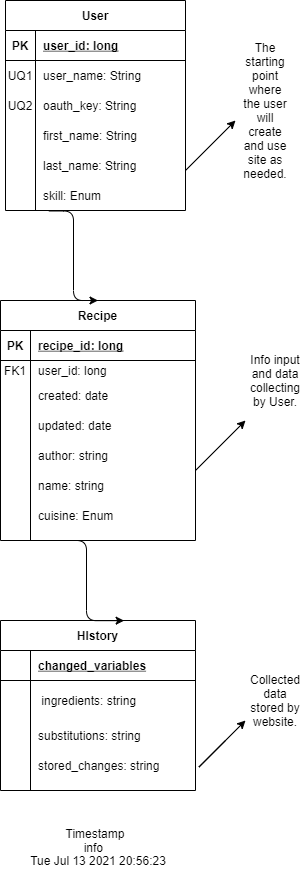

The diagram above was exported from draw.io. Its source (the exported page's mxGraphModel, read from the mxfile embedded in the PNG):
<mxGraphModel dx="880" dy="506" grid="1" gridSize="10" guides="1" tooltips="1" connect="1" arrows="1" fold="1" page="1" pageScale="1" pageWidth="850" pageHeight="1100" math="0" shadow="0">
  <root>
    <mxCell id="0" />
    <mxCell id="1" parent="0" />
    <mxCell id="UzkkeVVr3dmpbmQNY0YG-240" value="User" style="shape=table;startSize=30;container=1;collapsible=1;childLayout=tableLayout;fixedRows=1;rowLines=0;fontStyle=1;align=center;resizeLast=1;" vertex="1" parent="1">
      <mxGeometry x="100" y="50" width="180" height="210" as="geometry">
        <mxRectangle x="100" y="40" width="60" height="30" as="alternateBounds" />
      </mxGeometry>
    </mxCell>
    <mxCell id="UzkkeVVr3dmpbmQNY0YG-241" value="" style="shape=partialRectangle;collapsible=0;dropTarget=0;pointerEvents=0;fillColor=none;top=0;left=0;bottom=1;right=0;points=[[0,0.5],[1,0.5]];portConstraint=eastwest;" vertex="1" parent="UzkkeVVr3dmpbmQNY0YG-240">
      <mxGeometry y="30" width="180" height="30" as="geometry" />
    </mxCell>
    <mxCell id="UzkkeVVr3dmpbmQNY0YG-242" value="PK" style="shape=partialRectangle;connectable=0;fillColor=none;top=0;left=0;bottom=0;right=0;fontStyle=1;overflow=hidden;" vertex="1" parent="UzkkeVVr3dmpbmQNY0YG-241">
      <mxGeometry width="30" height="30" as="geometry" />
    </mxCell>
    <mxCell id="UzkkeVVr3dmpbmQNY0YG-243" value="user_id: long" style="shape=partialRectangle;connectable=0;fillColor=none;top=0;left=0;bottom=0;right=0;align=left;spacingLeft=6;fontStyle=5;overflow=hidden;" vertex="1" parent="UzkkeVVr3dmpbmQNY0YG-241">
      <mxGeometry x="30" width="150" height="30" as="geometry" />
    </mxCell>
    <mxCell id="UzkkeVVr3dmpbmQNY0YG-244" value="" style="shape=partialRectangle;collapsible=0;dropTarget=0;pointerEvents=0;fillColor=none;top=0;left=0;bottom=0;right=0;points=[[0,0.5],[1,0.5]];portConstraint=eastwest;" vertex="1" parent="UzkkeVVr3dmpbmQNY0YG-240">
      <mxGeometry y="60" width="180" height="30" as="geometry" />
    </mxCell>
    <mxCell id="UzkkeVVr3dmpbmQNY0YG-245" value="UQ1" style="shape=partialRectangle;connectable=0;fillColor=none;top=0;left=0;bottom=0;right=0;editable=1;overflow=hidden;" vertex="1" parent="UzkkeVVr3dmpbmQNY0YG-244">
      <mxGeometry width="30" height="30" as="geometry" />
    </mxCell>
    <mxCell id="UzkkeVVr3dmpbmQNY0YG-246" value="user_name: String" style="shape=partialRectangle;connectable=0;fillColor=none;top=0;left=0;bottom=0;right=0;align=left;spacingLeft=6;overflow=hidden;" vertex="1" parent="UzkkeVVr3dmpbmQNY0YG-244">
      <mxGeometry x="30" width="150" height="30" as="geometry" />
    </mxCell>
    <mxCell id="UzkkeVVr3dmpbmQNY0YG-247" value="" style="shape=partialRectangle;collapsible=0;dropTarget=0;pointerEvents=0;fillColor=none;top=0;left=0;bottom=0;right=0;points=[[0,0.5],[1,0.5]];portConstraint=eastwest;" vertex="1" parent="UzkkeVVr3dmpbmQNY0YG-240">
      <mxGeometry y="90" width="180" height="30" as="geometry" />
    </mxCell>
    <mxCell id="UzkkeVVr3dmpbmQNY0YG-248" value="UQ2" style="shape=partialRectangle;connectable=0;fillColor=none;top=0;left=0;bottom=0;right=0;editable=1;overflow=hidden;" vertex="1" parent="UzkkeVVr3dmpbmQNY0YG-247">
      <mxGeometry width="30" height="30" as="geometry" />
    </mxCell>
    <mxCell id="UzkkeVVr3dmpbmQNY0YG-249" value="oauth_key: String" style="shape=partialRectangle;connectable=0;fillColor=none;top=0;left=0;bottom=0;right=0;align=left;spacingLeft=6;overflow=hidden;" vertex="1" parent="UzkkeVVr3dmpbmQNY0YG-247">
      <mxGeometry x="30" width="150" height="30" as="geometry" />
    </mxCell>
    <mxCell id="UzkkeVVr3dmpbmQNY0YG-360" value="" style="shape=partialRectangle;collapsible=0;dropTarget=0;pointerEvents=0;fillColor=none;top=0;left=0;bottom=0;right=0;points=[[0,0.5],[1,0.5]];portConstraint=eastwest;" vertex="1" parent="UzkkeVVr3dmpbmQNY0YG-240">
      <mxGeometry y="120" width="180" height="30" as="geometry" />
    </mxCell>
    <mxCell id="UzkkeVVr3dmpbmQNY0YG-361" value="" style="shape=partialRectangle;connectable=0;fillColor=none;top=0;left=0;bottom=0;right=0;editable=1;overflow=hidden;" vertex="1" parent="UzkkeVVr3dmpbmQNY0YG-360">
      <mxGeometry width="30" height="30" as="geometry" />
    </mxCell>
    <mxCell id="UzkkeVVr3dmpbmQNY0YG-362" value="first_name: String" style="shape=partialRectangle;connectable=0;fillColor=none;top=0;left=0;bottom=0;right=0;align=left;spacingLeft=6;overflow=hidden;" vertex="1" parent="UzkkeVVr3dmpbmQNY0YG-360">
      <mxGeometry x="30" width="150" height="30" as="geometry" />
    </mxCell>
    <mxCell id="UzkkeVVr3dmpbmQNY0YG-366" value="" style="shape=partialRectangle;collapsible=0;dropTarget=0;pointerEvents=0;fillColor=none;top=0;left=0;bottom=0;right=0;points=[[0,0.5],[1,0.5]];portConstraint=eastwest;" vertex="1" parent="UzkkeVVr3dmpbmQNY0YG-240">
      <mxGeometry y="150" width="180" height="30" as="geometry" />
    </mxCell>
    <mxCell id="UzkkeVVr3dmpbmQNY0YG-367" value="" style="shape=partialRectangle;connectable=0;fillColor=none;top=0;left=0;bottom=0;right=0;editable=1;overflow=hidden;" vertex="1" parent="UzkkeVVr3dmpbmQNY0YG-366">
      <mxGeometry width="30" height="30" as="geometry" />
    </mxCell>
    <mxCell id="UzkkeVVr3dmpbmQNY0YG-368" value="last_name: String" style="shape=partialRectangle;connectable=0;fillColor=none;top=0;left=0;bottom=0;right=0;align=left;spacingLeft=6;overflow=hidden;" vertex="1" parent="UzkkeVVr3dmpbmQNY0YG-366">
      <mxGeometry x="30" width="150" height="30" as="geometry" />
    </mxCell>
    <mxCell id="UzkkeVVr3dmpbmQNY0YG-369" value="" style="shape=partialRectangle;collapsible=0;dropTarget=0;pointerEvents=0;fillColor=none;top=0;left=0;bottom=0;right=0;points=[[0,0.5],[1,0.5]];portConstraint=eastwest;" vertex="1" parent="UzkkeVVr3dmpbmQNY0YG-240">
      <mxGeometry y="180" width="180" height="30" as="geometry" />
    </mxCell>
    <mxCell id="UzkkeVVr3dmpbmQNY0YG-370" value="" style="shape=partialRectangle;connectable=0;fillColor=none;top=0;left=0;bottom=0;right=0;editable=1;overflow=hidden;" vertex="1" parent="UzkkeVVr3dmpbmQNY0YG-369">
      <mxGeometry width="30" height="30" as="geometry" />
    </mxCell>
    <mxCell id="UzkkeVVr3dmpbmQNY0YG-371" value="skill: Enum" style="shape=partialRectangle;connectable=0;fillColor=none;top=0;left=0;bottom=0;right=0;align=left;spacingLeft=6;overflow=hidden;" vertex="1" parent="UzkkeVVr3dmpbmQNY0YG-369">
      <mxGeometry x="30" width="150" height="30" as="geometry" />
    </mxCell>
    <mxCell id="UzkkeVVr3dmpbmQNY0YG-295" value="Recipe" style="shape=table;startSize=30;container=1;collapsible=1;childLayout=tableLayout;fixedRows=1;rowLines=0;fontStyle=1;align=center;resizeLast=1;" vertex="1" parent="1">
      <mxGeometry x="95" y="350" width="195" height="240" as="geometry" />
    </mxCell>
    <mxCell id="UzkkeVVr3dmpbmQNY0YG-296" value="" style="shape=partialRectangle;collapsible=0;dropTarget=0;pointerEvents=0;fillColor=none;top=0;left=0;bottom=1;right=0;points=[[0,0.5],[1,0.5]];portConstraint=eastwest;" vertex="1" parent="UzkkeVVr3dmpbmQNY0YG-295">
      <mxGeometry y="30" width="195" height="30" as="geometry" />
    </mxCell>
    <mxCell id="UzkkeVVr3dmpbmQNY0YG-297" value="PK" style="shape=partialRectangle;connectable=0;fillColor=none;top=0;left=0;bottom=0;right=0;fontStyle=1;overflow=hidden;" vertex="1" parent="UzkkeVVr3dmpbmQNY0YG-296">
      <mxGeometry width="30" height="30" as="geometry" />
    </mxCell>
    <mxCell id="UzkkeVVr3dmpbmQNY0YG-298" value="recipe_id: long" style="shape=partialRectangle;connectable=0;fillColor=none;top=0;left=0;bottom=0;right=0;align=left;spacingLeft=6;fontStyle=5;overflow=hidden;" vertex="1" parent="UzkkeVVr3dmpbmQNY0YG-296">
      <mxGeometry x="30" width="165" height="30" as="geometry" />
    </mxCell>
    <mxCell id="UzkkeVVr3dmpbmQNY0YG-299" value="" style="shape=partialRectangle;collapsible=0;dropTarget=0;pointerEvents=0;fillColor=none;top=0;left=0;bottom=0;right=0;points=[[0,0.5],[1,0.5]];portConstraint=eastwest;" vertex="1" parent="UzkkeVVr3dmpbmQNY0YG-295">
      <mxGeometry y="60" width="195" height="20" as="geometry" />
    </mxCell>
    <mxCell id="UzkkeVVr3dmpbmQNY0YG-300" value="FK1" style="shape=partialRectangle;connectable=0;fillColor=none;top=0;left=0;bottom=0;right=0;editable=1;overflow=hidden;" vertex="1" parent="UzkkeVVr3dmpbmQNY0YG-299">
      <mxGeometry width="30" height="20" as="geometry" />
    </mxCell>
    <mxCell id="UzkkeVVr3dmpbmQNY0YG-301" value="user_id: long" style="shape=partialRectangle;connectable=0;fillColor=none;top=0;left=0;bottom=0;right=0;align=left;spacingLeft=6;overflow=hidden;" vertex="1" parent="UzkkeVVr3dmpbmQNY0YG-299">
      <mxGeometry x="30" width="165" height="20" as="geometry" />
    </mxCell>
    <mxCell id="UzkkeVVr3dmpbmQNY0YG-302" value="" style="shape=partialRectangle;collapsible=0;dropTarget=0;pointerEvents=0;fillColor=none;top=0;left=0;bottom=0;right=0;points=[[0,0.5],[1,0.5]];portConstraint=eastwest;" vertex="1" parent="UzkkeVVr3dmpbmQNY0YG-295">
      <mxGeometry y="80" width="195" height="30" as="geometry" />
    </mxCell>
    <mxCell id="UzkkeVVr3dmpbmQNY0YG-303" value="" style="shape=partialRectangle;connectable=0;fillColor=none;top=0;left=0;bottom=0;right=0;editable=1;overflow=hidden;" vertex="1" parent="UzkkeVVr3dmpbmQNY0YG-302">
      <mxGeometry width="30" height="30" as="geometry" />
    </mxCell>
    <mxCell id="UzkkeVVr3dmpbmQNY0YG-304" value="created: date" style="shape=partialRectangle;connectable=0;fillColor=none;top=0;left=0;bottom=0;right=0;align=left;spacingLeft=6;overflow=hidden;" vertex="1" parent="UzkkeVVr3dmpbmQNY0YG-302">
      <mxGeometry x="30" width="165" height="30" as="geometry" />
    </mxCell>
    <mxCell id="UzkkeVVr3dmpbmQNY0YG-305" value="" style="shape=partialRectangle;collapsible=0;dropTarget=0;pointerEvents=0;fillColor=none;top=0;left=0;bottom=0;right=0;points=[[0,0.5],[1,0.5]];portConstraint=eastwest;" vertex="1" parent="UzkkeVVr3dmpbmQNY0YG-295">
      <mxGeometry y="110" width="195" height="30" as="geometry" />
    </mxCell>
    <mxCell id="UzkkeVVr3dmpbmQNY0YG-306" value="" style="shape=partialRectangle;connectable=0;fillColor=none;top=0;left=0;bottom=0;right=0;editable=1;overflow=hidden;" vertex="1" parent="UzkkeVVr3dmpbmQNY0YG-305">
      <mxGeometry width="30" height="30" as="geometry" />
    </mxCell>
    <mxCell id="UzkkeVVr3dmpbmQNY0YG-307" value="updated: date" style="shape=partialRectangle;connectable=0;fillColor=none;top=0;left=0;bottom=0;right=0;align=left;spacingLeft=6;overflow=hidden;" vertex="1" parent="UzkkeVVr3dmpbmQNY0YG-305">
      <mxGeometry x="30" width="165" height="30" as="geometry" />
    </mxCell>
    <mxCell id="UzkkeVVr3dmpbmQNY0YG-335" value="" style="shape=partialRectangle;collapsible=0;dropTarget=0;pointerEvents=0;fillColor=none;top=0;left=0;bottom=0;right=0;points=[[0,0.5],[1,0.5]];portConstraint=eastwest;" vertex="1" parent="UzkkeVVr3dmpbmQNY0YG-295">
      <mxGeometry y="140" width="195" height="30" as="geometry" />
    </mxCell>
    <mxCell id="UzkkeVVr3dmpbmQNY0YG-336" value="" style="shape=partialRectangle;connectable=0;fillColor=none;top=0;left=0;bottom=0;right=0;editable=1;overflow=hidden;" vertex="1" parent="UzkkeVVr3dmpbmQNY0YG-335">
      <mxGeometry width="30" height="30" as="geometry" />
    </mxCell>
    <mxCell id="UzkkeVVr3dmpbmQNY0YG-337" value="author: string" style="shape=partialRectangle;connectable=0;fillColor=none;top=0;left=0;bottom=0;right=0;align=left;spacingLeft=6;overflow=hidden;" vertex="1" parent="UzkkeVVr3dmpbmQNY0YG-335">
      <mxGeometry x="30" width="165" height="30" as="geometry" />
    </mxCell>
    <mxCell id="UzkkeVVr3dmpbmQNY0YG-338" value="" style="shape=partialRectangle;collapsible=0;dropTarget=0;pointerEvents=0;fillColor=none;top=0;left=0;bottom=0;right=0;points=[[0,0.5],[1,0.5]];portConstraint=eastwest;" vertex="1" parent="UzkkeVVr3dmpbmQNY0YG-295">
      <mxGeometry y="170" width="195" height="30" as="geometry" />
    </mxCell>
    <mxCell id="UzkkeVVr3dmpbmQNY0YG-339" value="" style="shape=partialRectangle;connectable=0;fillColor=none;top=0;left=0;bottom=0;right=0;editable=1;overflow=hidden;" vertex="1" parent="UzkkeVVr3dmpbmQNY0YG-338">
      <mxGeometry width="30" height="30" as="geometry" />
    </mxCell>
    <mxCell id="UzkkeVVr3dmpbmQNY0YG-340" value="name: string" style="shape=partialRectangle;connectable=0;fillColor=none;top=0;left=0;bottom=0;right=0;align=left;spacingLeft=6;overflow=hidden;" vertex="1" parent="UzkkeVVr3dmpbmQNY0YG-338">
      <mxGeometry x="30" width="165" height="30" as="geometry" />
    </mxCell>
    <mxCell id="UzkkeVVr3dmpbmQNY0YG-354" value="" style="shape=partialRectangle;collapsible=0;dropTarget=0;pointerEvents=0;fillColor=none;top=0;left=0;bottom=0;right=0;points=[[0,0.5],[1,0.5]];portConstraint=eastwest;" vertex="1" parent="UzkkeVVr3dmpbmQNY0YG-295">
      <mxGeometry y="200" width="195" height="30" as="geometry" />
    </mxCell>
    <mxCell id="UzkkeVVr3dmpbmQNY0YG-355" value="" style="shape=partialRectangle;connectable=0;fillColor=none;top=0;left=0;bottom=0;right=0;editable=1;overflow=hidden;" vertex="1" parent="UzkkeVVr3dmpbmQNY0YG-354">
      <mxGeometry width="30" height="30" as="geometry" />
    </mxCell>
    <mxCell id="UzkkeVVr3dmpbmQNY0YG-356" value="cuisine: Enum" style="shape=partialRectangle;connectable=0;fillColor=none;top=0;left=0;bottom=0;right=0;align=left;spacingLeft=6;overflow=hidden;" vertex="1" parent="UzkkeVVr3dmpbmQNY0YG-354">
      <mxGeometry x="30" width="165" height="30" as="geometry" />
    </mxCell>
    <mxCell id="UzkkeVVr3dmpbmQNY0YG-375" value="HIstory" style="shape=table;startSize=30;container=1;collapsible=1;childLayout=tableLayout;fixedRows=1;rowLines=0;fontStyle=1;align=center;resizeLast=1;" vertex="1" parent="1">
      <mxGeometry x="95" y="670" width="195" height="170" as="geometry" />
    </mxCell>
    <mxCell id="UzkkeVVr3dmpbmQNY0YG-376" value="" style="shape=partialRectangle;collapsible=0;dropTarget=0;pointerEvents=0;fillColor=none;top=0;left=0;bottom=1;right=0;points=[[0,0.5],[1,0.5]];portConstraint=eastwest;" vertex="1" parent="UzkkeVVr3dmpbmQNY0YG-375">
      <mxGeometry y="30" width="195" height="30" as="geometry" />
    </mxCell>
    <mxCell id="UzkkeVVr3dmpbmQNY0YG-377" value="" style="shape=partialRectangle;connectable=0;fillColor=none;top=0;left=0;bottom=0;right=0;fontStyle=1;overflow=hidden;" vertex="1" parent="UzkkeVVr3dmpbmQNY0YG-376">
      <mxGeometry width="30" height="30" as="geometry" />
    </mxCell>
    <mxCell id="UzkkeVVr3dmpbmQNY0YG-378" value="changed_variables" style="shape=partialRectangle;connectable=0;fillColor=none;top=0;left=0;bottom=0;right=0;align=left;spacingLeft=6;fontStyle=5;overflow=hidden;" vertex="1" parent="UzkkeVVr3dmpbmQNY0YG-376">
      <mxGeometry x="30" width="165" height="30" as="geometry" />
    </mxCell>
    <mxCell id="UzkkeVVr3dmpbmQNY0YG-379" value="" style="shape=partialRectangle;collapsible=0;dropTarget=0;pointerEvents=0;fillColor=none;top=0;left=0;bottom=0;right=0;points=[[0,0.5],[1,0.5]];portConstraint=eastwest;" vertex="1" parent="UzkkeVVr3dmpbmQNY0YG-375">
      <mxGeometry y="60" width="195" height="40" as="geometry" />
    </mxCell>
    <mxCell id="UzkkeVVr3dmpbmQNY0YG-380" value="" style="shape=partialRectangle;connectable=0;fillColor=none;top=0;left=0;bottom=0;right=0;editable=1;overflow=hidden;" vertex="1" parent="UzkkeVVr3dmpbmQNY0YG-379">
      <mxGeometry width="30" height="40" as="geometry" />
    </mxCell>
    <mxCell id="UzkkeVVr3dmpbmQNY0YG-381" value=" ingredients: string" style="shape=partialRectangle;connectable=0;fillColor=none;top=0;left=0;bottom=0;right=0;align=left;spacingLeft=6;overflow=hidden;" vertex="1" parent="UzkkeVVr3dmpbmQNY0YG-379">
      <mxGeometry x="30" width="165" height="40" as="geometry" />
    </mxCell>
    <mxCell id="UzkkeVVr3dmpbmQNY0YG-382" value="" style="shape=partialRectangle;collapsible=0;dropTarget=0;pointerEvents=0;fillColor=none;top=0;left=0;bottom=0;right=0;points=[[0,0.5],[1,0.5]];portConstraint=eastwest;" vertex="1" parent="UzkkeVVr3dmpbmQNY0YG-375">
      <mxGeometry y="100" width="195" height="30" as="geometry" />
    </mxCell>
    <mxCell id="UzkkeVVr3dmpbmQNY0YG-383" value="" style="shape=partialRectangle;connectable=0;fillColor=none;top=0;left=0;bottom=0;right=0;editable=1;overflow=hidden;" vertex="1" parent="UzkkeVVr3dmpbmQNY0YG-382">
      <mxGeometry width="30" height="30" as="geometry" />
    </mxCell>
    <mxCell id="UzkkeVVr3dmpbmQNY0YG-384" value="substitutions: string" style="shape=partialRectangle;connectable=0;fillColor=none;top=0;left=0;bottom=0;right=0;align=left;spacingLeft=6;overflow=hidden;" vertex="1" parent="UzkkeVVr3dmpbmQNY0YG-382">
      <mxGeometry x="30" width="165" height="30" as="geometry" />
    </mxCell>
    <mxCell id="UzkkeVVr3dmpbmQNY0YG-385" value="" style="shape=partialRectangle;collapsible=0;dropTarget=0;pointerEvents=0;fillColor=none;top=0;left=0;bottom=0;right=0;points=[[0,0.5],[1,0.5]];portConstraint=eastwest;" vertex="1" parent="UzkkeVVr3dmpbmQNY0YG-375">
      <mxGeometry y="130" width="195" height="30" as="geometry" />
    </mxCell>
    <mxCell id="UzkkeVVr3dmpbmQNY0YG-386" value="" style="shape=partialRectangle;connectable=0;fillColor=none;top=0;left=0;bottom=0;right=0;editable=1;overflow=hidden;" vertex="1" parent="UzkkeVVr3dmpbmQNY0YG-385">
      <mxGeometry width="30" height="30" as="geometry" />
    </mxCell>
    <mxCell id="UzkkeVVr3dmpbmQNY0YG-387" value="stored_changes: string" style="shape=partialRectangle;connectable=0;fillColor=none;top=0;left=0;bottom=0;right=0;align=left;spacingLeft=6;overflow=hidden;" vertex="1" parent="UzkkeVVr3dmpbmQNY0YG-385">
      <mxGeometry x="30" width="165" height="30" as="geometry" />
    </mxCell>
    <mxCell id="UzkkeVVr3dmpbmQNY0YG-390" value="" style="edgeStyle=elbowEdgeStyle;elbow=horizontal;endArrow=classic;html=1;exitX=0.241;exitY=1.016;exitDx=0;exitDy=0;exitPerimeter=0;entryX=0.5;entryY=0;entryDx=0;entryDy=0;" edge="1" parent="1" source="UzkkeVVr3dmpbmQNY0YG-369" target="UzkkeVVr3dmpbmQNY0YG-295">
      <mxGeometry width="50" height="50" relative="1" as="geometry">
        <mxPoint x="165" y="330" as="sourcePoint" />
        <mxPoint x="215" y="280" as="targetPoint" />
      </mxGeometry>
    </mxCell>
    <mxCell id="UzkkeVVr3dmpbmQNY0YG-391" value="" style="edgeStyle=elbowEdgeStyle;elbow=horizontal;endArrow=classic;html=1;exitX=0.25;exitY=1;exitDx=0;exitDy=0;entryX=0.634;entryY=0.001;entryDx=0;entryDy=0;entryPerimeter=0;" edge="1" parent="1" source="UzkkeVVr3dmpbmQNY0YG-295" target="UzkkeVVr3dmpbmQNY0YG-375">
      <mxGeometry width="50" height="50" relative="1" as="geometry">
        <mxPoint x="180" y="620" as="sourcePoint" />
        <mxPoint x="229.12" y="709.52" as="targetPoint" />
      </mxGeometry>
    </mxCell>
    <UserObject label="%date{ddd mmm dd yyyy HH:MM:ss}%" placeholders="1" id="UzkkeVVr3dmpbmQNY0YG-414">
      <mxCell style="text;html=1;strokeColor=none;fillColor=none;align=center;verticalAlign=middle;whiteSpace=wrap;overflow=hidden;" vertex="1" parent="1">
        <mxGeometry x="112.5" y="900" width="160" height="20" as="geometry" />
      </mxCell>
    </UserObject>
    <mxCell id="UzkkeVVr3dmpbmQNY0YG-415" value="Timestamp info&amp;nbsp;" style="text;html=1;strokeColor=none;fillColor=none;align=center;verticalAlign=middle;whiteSpace=wrap;rounded=0;" vertex="1" parent="1">
      <mxGeometry x="170" y="880" width="40" height="20" as="geometry" />
    </mxCell>
    <mxCell id="UzkkeVVr3dmpbmQNY0YG-419" value="The starting point where the user will create and use site as needed." style="text;html=1;strokeColor=none;fillColor=none;align=center;verticalAlign=middle;whiteSpace=wrap;rounded=0;" vertex="1" parent="1">
      <mxGeometry x="340" y="150" width="40" height="20" as="geometry" />
    </mxCell>
    <mxCell id="UzkkeVVr3dmpbmQNY0YG-421" value="Info input and data collecting by User." style="text;html=1;strokeColor=none;fillColor=none;align=center;verticalAlign=middle;whiteSpace=wrap;rounded=0;" vertex="1" parent="1">
      <mxGeometry x="350" y="420" width="40" height="20" as="geometry" />
    </mxCell>
    <mxCell id="UzkkeVVr3dmpbmQNY0YG-422" value="Collected data stored by website.&lt;br&gt;" style="text;html=1;strokeColor=none;fillColor=none;align=center;verticalAlign=middle;whiteSpace=wrap;rounded=0;" vertex="1" parent="1">
      <mxGeometry x="350" y="740" width="40" height="20" as="geometry" />
    </mxCell>
    <mxCell id="UzkkeVVr3dmpbmQNY0YG-425" value="" style="endArrow=classic;html=1;" edge="1" parent="1">
      <mxGeometry width="50" height="50" relative="1" as="geometry">
        <mxPoint x="290" y="520" as="sourcePoint" />
        <mxPoint x="340" y="470" as="targetPoint" />
      </mxGeometry>
    </mxCell>
    <mxCell id="UzkkeVVr3dmpbmQNY0YG-426" value="" style="endArrow=classic;html=1;" edge="1" parent="1">
      <mxGeometry width="50" height="50" relative="1" as="geometry">
        <mxPoint x="280" y="220" as="sourcePoint" />
        <mxPoint x="330" y="170" as="targetPoint" />
      </mxGeometry>
    </mxCell>
    <mxCell id="UzkkeVVr3dmpbmQNY0YG-427" value="" style="endArrow=classic;html=1;" edge="1" parent="1">
      <mxGeometry width="50" height="50" relative="1" as="geometry">
        <mxPoint x="320" y="790" as="sourcePoint" />
        <mxPoint x="340" y="770" as="targetPoint" />
        <Array as="points">
          <mxPoint x="290" y="820" />
        </Array>
      </mxGeometry>
    </mxCell>
  </root>
</mxGraphModel>